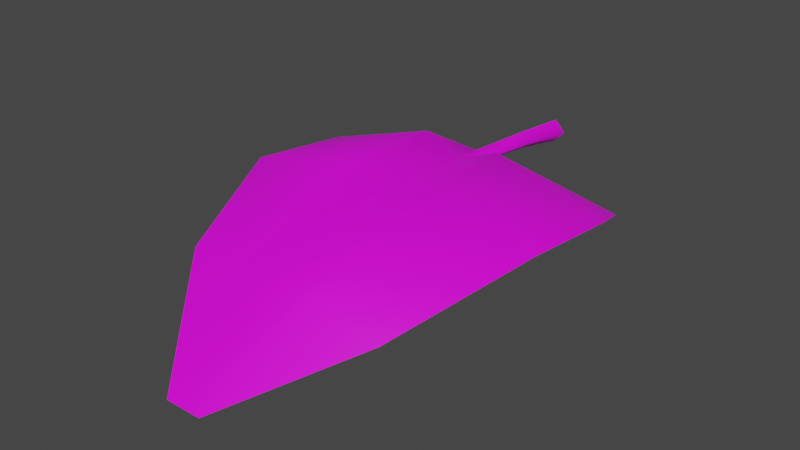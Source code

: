 # Source: FE_leaves_palm_01a_19-9.blend  (saved by Blender 3.0.42; exported with 4.5.12 LTS)
import bpy
from mathutils import Matrix  # noqa: F401  (used for matrix-valued properties, if any)

bpy.ops.wm.read_factory_settings(use_empty=True)
scene = bpy.context.scene
scene.name = 'Scene'

# ---- collections
col_collection = bpy.data.collections.new('Collection'); scene.collection.children.link(col_collection)

# ---- images (referenced by path relative to the original .blend; pixels are not part of the script)
import os
ASSET_DIR = os.environ.get("B2B_ASSET_DIR", "")  # directory of the original .blend (textures are referenced by path, not embedded)
HERE = os.path.dirname(os.path.abspath(__file__))  # packed textures are extracted next to this script under _unpacked/

def load_image(name, relpath, width, height, colorspace="sRGB"):
    """Load a texture the original file referenced (path relative to the .blend, or extracted next to this script)."""
    p = next((c for c in (os.path.join(HERE, relpath), os.path.join(ASSET_DIR, relpath)) if relpath and os.path.exists(c)), "")
    if p:
        img = bpy.data.images.load(p, check_existing=True)
        img.name = name
    else:  # same state as the original file: an image datablock whose file is absent (Cycles renders it pink)
        img = bpy.data.images.new(name, width, height)
        img.source = "FILE"
        img.filepath = "//" + (relpath or name)
    img.colorspace_settings.name = colorspace
    return img
img_fe_leaves_palm_01__tintmask_rw4_dds_001 = load_image('FE_leaves_palm_01__tintMask.rw4.dds.001', 'FE_leaves_palm_01__tintMask.rw4.dds', 1024, 1024, 'sRGB')

# ---- materials (node trees are filled in below, after node groups)
mat_material_002 = bpy.data.materials.new('Material.002')
mat_material_002.use_transparent_shadow = False

# ---- material node trees
mat_material_002.use_nodes = True; mat_material_002.node_tree.nodes.clear()
_N = mat_material_002.node_tree.nodes; _L = mat_material_002.node_tree.links
n0 = _N.new('ShaderNodeBsdfPrincipled'); n0.name = 'Principled BSDF'; n0.location = (10, 300)
n0.distribution = 'GGX'
n0.subsurface_method = 'RANDOM_WALK_SKIN'
n0.inputs[3].default_value = 1.45
n0.inputs[27].default_value = (0.0, 0.0, 0.0, 1.0)
n0.inputs[28].default_value = 1.0
n1 = _N.new('ShaderNodeOutputMaterial'); n1.name = 'Material Output'; n1.location = (300, 300)
n2 = _N.new('ShaderNodeTexImage'); n2.name = 'Image Texture'; n2.location = (-280, 275)
n2.image = img_fe_leaves_palm_01__tintmask_rw4_dds_001
n3 = _N.new('ShaderNodeTexImage'); n3.name = 'Image Texture.001'; n3.location = (-280, 275)
n3.image = img_fe_leaves_palm_01__tintmask_rw4_dds_001
_L.new(n0.outputs[0], n1.inputs[0])
_L.new(n3.outputs[0], n0.inputs[0])
n1.is_active_output = True

# ---- world
world_world = bpy.data.worlds.new('World'); scene.world = world_world
world_world.use_nodes = True; world_world.node_tree.nodes.clear()
_N = world_world.node_tree.nodes; _L = world_world.node_tree.links
n0 = _N.new('ShaderNodeOutputWorld'); n0.name = 'World Output'; n0.location = (300, 300)
n1 = _N.new('ShaderNodeBackground'); n1.name = 'Background'; n1.location = (10, 300)
n1.inputs[0].default_value = (0.05088, 0.05088, 0.05088, 1.0)
_L.new(n1.outputs[0], n0.inputs[0])
n0.is_active_output = True
world_world.color = (0.05088, 0.05088, 0.05088)
world_world.use_sun_shadow = False
world_world.sun_shadow_jitter_overblur = 0.0

# ---- meshes
me_fe_starter3_sp1_gmdl_001 = bpy.data.meshes.new('FE_starter3_Sp1.gmdl.001')
me_fe_starter3_sp1_gmdl_001.from_pydata([(-0.6367, -0.4139, -0.05035), (-0.1792, -0.6708, 0.1812), (-0.7221, -0.6743, 0.03263), (-0.05028, -0.4566, 0.07418), (0.006814, -0.677, 0.1148), (-0.004868, -0.4536, 0.03686), (0.03667, -0.4567, 0.07282), (0.6586, -0.4125, -0.04566), (0.1974, -0.6707, 0.18), (0.7396, -0.6675, 0.04375), (-0.1803, -1.174, 0.1982), (-0.727, -1.177, 0.09269), (0.005859, -1.179, 0.1066), (0.1991, -1.173, 0.1967), (0.7457, -1.181, 0.1046), (-0.173, -1.789, -0.00524), (-0.4815, -1.785, -0.02705), (0.003302, -1.79, 0.01217), (0.1916, -1.788, -0.006096), (0.499, -1.788, -0.09341), (-0.07946, -2.299, -0.3057), (0.004398, -2.299, -0.3057), (0.0934, -2.298, -0.3062), (-0.07946, -2.299, -0.3057), (-0.173, -1.803, 0.007677), (-0.4815, -1.785, -0.02705), (0.004398, -2.299, -0.3057), (0.003334, -1.805, 0.01611), (0.004398, -2.299, -0.3057), (0.0934, -2.298, -0.3062), (0.1916, -1.802, 0.006282), (0.499, -1.788, -0.09341), (-0.1803, -1.181, 0.2206), (-0.727, -1.177, 0.09269), (-0.002954, -1.191, 0.1477), (0.1991, -1.18, 0.2183), (0.7457, -1.181, 0.1046), (-0.1792, -0.6676, 0.2045), (-0.7221, -0.6743, 0.03263), (-0.0067, -0.6789, 0.1264), (0.1974, -0.6676, 0.2024), (0.7396, -0.6675, 0.04375), (-0.6367, -0.4139, -0.05035), (-0.05028, -0.4566, 0.07418), (-0.003705, -0.4586, 0.1095), (-0.05028, -0.4566, 0.07418), (0.6586, -0.4125, -0.04566), (0.03667, -0.4567, 0.07282), (-0.001471, -0.1637, 0.08831), (-0.05226, -0.1637, 0.04724), (-0.001471, -0.1637, 0.005266), (0.04373, -0.1637, 0.04655), (-0.001471, -0.1637, 0.08831), (-0.001471, -0.1637, 0.005266), (-0.001332, 0.1282, 0.05949), (-0.05971, 0.1281, 0.004192), (-0.001332, 0.1282, -0.05121), (0.05063, 0.1282, 0.004098), (-0.001332, 0.1282, 0.05949), (-0.001332, 0.1282, -0.05121), (-0.004868, -0.4536, 0.03686), (0.03667, -0.4567, 0.07282), (-0.004868, -0.4536, 0.03686)], [], [(0, 1, 2), (1, 0, 4), (0, 3, 4), (3, 5, 4), (5, 6, 4), (8, 4, 7), (6, 7, 4), (7, 9, 8), (10, 11, 1), (1, 11, 2), (4, 12, 1), (12, 10, 1), (8, 13, 4), (13, 12, 4), (9, 14, 8), (14, 13, 8), (10, 15, 11), (15, 16, 11), (17, 15, 12), (12, 15, 10), (18, 17, 13), (13, 17, 12), (19, 18, 14), (14, 18, 13), (16, 15, 20), (17, 21, 15), (15, 21, 20), (17, 18, 21), (18, 22, 21), (18, 19, 22), (23, 24, 25), (27, 24, 26), (23, 26, 24), (29, 30, 28), (28, 30, 27), (29, 31, 30), (32, 33, 24), (24, 33, 25), (27, 34, 24), (34, 32, 24), (30, 35, 27), (35, 34, 27), (35, 30, 36), (36, 30, 31), (32, 37, 33), (37, 38, 33), (34, 39, 32), (39, 37, 32), (40, 39, 35), (35, 39, 34), (41, 40, 36), (40, 35, 36), (38, 37, 42), (39, 43, 37), (37, 43, 42), (39, 40, 47), (40, 46, 47), (40, 41, 46), (48, 54, 49), (49, 54, 55), (56, 50, 55), (50, 49, 55), (57, 58, 51), (52, 51, 58), (51, 53, 57), (53, 59, 57), (48, 49, 45, 44), (51, 52, 44, 61), (49, 50, 60, 45), (53, 51, 61, 62), (44, 45, 39), (61, 44, 39)])
me_fe_starter3_sp1_gmdl_001.polygons.foreach_set('use_smooth', [True] * 72)
_uv = me_fe_starter3_sp1_gmdl_001.uv_layers.new(name='UVMap')
_uv.uv.foreach_set('vector', [0.5788, 0.114, 0.7211, 0.1782, 0.5445, 0.1781, 0.7211, 0.1782, 0.5788, 0.114, 0.7572, 0.1778, 0.5788, 0.114, 0.7433, 0.1183, 0.7572, 0.1778, 0.7433, 0.1183, 0.7599, 0.1186, 0.7572, 0.1778, 0.7599, 0.1186, 0.7753, 0.1183, 0.7572, 0.1778, 0.7921, 0.1781, 0.7572, 0.1778, 0.9335, 0.114, 0.7753, 0.1183, 0.9335, 0.114, 0.7572, 0.1778, 0.9335, 0.114, 0.9719, 0.1781, 0.7921, 0.1781, 0.7209, 0.3577, 0.5379, 0.3577, 0.7211, 0.1782, 0.7211, 0.1782, 0.5379, 0.3577, 0.5445, 0.1781, 0.7572, 0.1778, 0.7567, 0.3577, 0.7211, 0.1782, 0.7567, 0.3577, 0.7209, 0.3577, 0.7211, 0.1782, 0.7921, 0.1781, 0.7921, 0.3577, 0.7572, 0.1778, 0.7921, 0.3577, 0.7567, 0.3577, 0.7572, 0.1778, 0.9719, 0.1781, 0.9785, 0.3577, 0.7921, 0.1781, 0.9785, 0.3577, 0.7921, 0.3577, 0.7921, 0.1781, 0.7209, 0.3577, 0.7235, 0.583, 0.5379, 0.3577, 0.7235, 0.583, 0.6407, 0.583, 0.5379, 0.3577, 0.7567, 0.583, 0.7235, 0.583, 0.7567, 0.3577, 0.7567, 0.3577, 0.7235, 0.583, 0.7209, 0.3577, 0.7914, 0.583, 0.7567, 0.583, 0.7921, 0.3577, 0.7921, 0.3577, 0.7567, 0.583, 0.7567, 0.3577, 0.8757, 0.583, 0.7914, 0.583, 0.9785, 0.3577, 0.9785, 0.3577, 0.7914, 0.583, 0.7921, 0.3577, 0.6407, 0.583, 0.7235, 0.583, 0.7363, 0.7093, 0.7567, 0.583, 0.7567, 0.7093, 0.7235, 0.583, 0.7235, 0.583, 0.7567, 0.7093, 0.7363, 0.7093, 0.7567, 0.583, 0.7914, 0.583, 0.7567, 0.7093, 0.7914, 0.583, 0.7801, 0.7093, 0.7567, 0.7093, 0.7914, 0.583, 0.8757, 0.583, 0.7801, 0.7093, 0.3406, 0.07107, 0.3559, 0.2287, 0.4599, 0.2287, 0.3151, 0.2287, 0.3559, 0.2287, 0.3151, 0.07107, 0.3406, 0.07107, 0.3151, 0.07107, 0.3559, 0.2287, 0.286, 0.07107, 0.2726, 0.2287, 0.3151, 0.07107, 0.3151, 0.07107, 0.2726, 0.2287, 0.3151, 0.2287, 0.286, 0.07107, 0.1667, 0.2287, 0.2726, 0.2287, 0.359, 0.5097, 0.5881, 0.5097, 0.3559, 0.2287, 0.3559, 0.2287, 0.5881, 0.5097, 0.4599, 0.2287, 0.3151, 0.2287, 0.3151, 0.5097, 0.3559, 0.2287, 0.3151, 0.5097, 0.359, 0.5097, 0.3559, 0.2287, 0.2726, 0.2287, 0.2717, 0.5097, 0.3151, 0.2287, 0.2717, 0.5097, 0.3151, 0.5096, 0.3151, 0.2287, 0.2717, 0.5097, 0.2726, 0.2287, 0.0385, 0.5097, 0.0385, 0.5097, 0.2726, 0.2287, 0.1667, 0.2287, 0.359, 0.5097, 0.3589, 0.7337, 0.5881, 0.5097, 0.3589, 0.7337, 0.5799, 0.7338, 0.5881, 0.5097, 0.3151, 0.5097, 0.3146, 0.734, 0.359, 0.5097, 0.3146, 0.734, 0.3589, 0.7337, 0.359, 0.5097, 0.2717, 0.7338, 0.3146, 0.7341, 0.2717, 0.5097, 0.2717, 0.5097, 0.3146, 0.7341, 0.3151, 0.5096, 0.04668, 0.7338, 0.2717, 0.7338, 0.0385, 0.5097, 0.2717, 0.7338, 0.2717, 0.5097, 0.0385, 0.5097, 0.5799, 0.7338, 0.3589, 0.7337, 0.5371, 0.8138, 0.3146, 0.734, 0.3318, 0.8084, 0.3589, 0.7337, 0.3589, 0.7337, 0.3318, 0.8084, 0.5371, 0.8138, 0.3146, 0.7341, 0.2717, 0.7338, 0.292, 0.8084, 0.2717, 0.7338, 0.09464, 0.8138, 0.292, 0.8084, 0.2717, 0.7338, 0.04668, 0.7338, 0.09464, 0.8138, 0.3111, 0.808, 0.3151, 0.9104, 0.3318, 0.8084, 0.3318, 0.8084, 0.3151, 0.9104, 0.3349, 0.91, 0.7567, 0.03652, 0.7599, 0.1186, 0.7409, 0.03679, 0.7599, 0.1186, 0.7433, 0.1183, 0.7409, 0.03679, 0.2958, 0.9103, 0.3151, 0.9104, 0.292, 0.8084, 0.3111, 0.808, 0.292, 0.8084, 0.3151, 0.9104, 0.7753, 0.1183, 0.7599, 0.1186, 0.7722, 0.03655, 0.7599, 0.1186, 0.7567, 0.03652, 0.7722, 0.03655, 0.3111, 0.808, 0.3318, 0.8084, 0.3318, 0.8084, 0.3111, 0.808, 0.292, 0.8084, 0.3111, 0.808, 0.3111, 0.808, 0.292, 0.8084, 0.7433, 0.1183, 0.7599, 0.1186, 0.7599, 0.1186, 0.7433, 0.1183, 0.7599, 0.1186, 0.7753, 0.1183, 0.7753, 0.1183, 0.7599, 0.1186, 0.3111, 0.808, 0.292, 0.8084, 0.3146, 0.7341, 0.3318, 0.8084, 0.3111, 0.808, 0.3146, 0.7341])
me_fe_starter3_sp1_gmdl_001.materials.append(mat_material_002)
me_fe_starter3_sp1_gmdl_001.use_remesh_fix_poles = True
me_fe_starter3_sp1_gmdl_001.use_remesh_preserve_attributes = False
me_fe_starter3_sp1_gmdl_001.use_paint_bone_selection = False
me_fe_starter3_sp1_gmdl_001.use_paint_mask_vertex = True
me_fe_starter3_sp1_gmdl_001.update()
arm_armature_002 = bpy.data.armatures.new('Armature.002')  # bones are not reproduced

# ---- objects
ob_fe_starter3_sp1_gmdl_001 = bpy.data.objects.new('FE_starter3_Sp1.gmdl.001', me_fe_starter3_sp1_gmdl_001)
ob_armature = bpy.data.objects.new('Armature', arm_armature_002)

# ---- transforms, parenting, visibility, modifiers, constraints
ob_fe_starter3_sp1_gmdl_001.parent = ob_armature
ob_fe_starter3_sp1_gmdl_001.location = (0.0, 0.0, 0.0)
_vg = ob_fe_starter3_sp1_gmdl_001.vertex_groups.new(name='Bone')
for _i, _w in zip([0, 1, 3, 4, 5, 6, 7, 8, 9, 10, 11, 12, 13, 14, 15, 16, 17, 18, 19, 20, 21, 22, 23, 24, 25, 26, 27, 28, 29, 30, 31, 32, 33, 34, 35, 36, 37, 38, 39, 41, 42, 43, 44, 45, 46, 47, 48, 49, 50, 51, 52, 53, 54, 55, 56, 57, 58, 59, 60, 61, 62], [0.0001302, 0.0001941, 0.0, 0.0, 0.0, 0.0, 0.0007627, 8.343e-06, 0.0003583, 0.0, 0.0004141, 0.0, 4.429e-05, 0.0002509, 0.0001777, 0.0004734, 0.0, 0.0, 0.0, 0.001306, 0.0, 0.001336, 0.007319, 0.0, 1.431e-05, 0.0, 1.514e-05, 0.0, 0.0, 0.0, 1.774e-06, 5.753e-06, 0.0001089, 0.0006689, 0.0005454, 0.0001993, 8.321e-05, 0.002134, 3.099e-05, 0.0008079, 3.197e-05, 1.514e-05, 2.325e-06, 1.514e-05, 6.379e-05, 0.0, 1.0, 1.0, 1.0, 1.0, 1.0, 1.0, 1.0, 1.0, 1.0, 1.0, 1.0, 1.0, 0.0, 0.0, 0.0]): _vg.add([_i], _w, 'REPLACE')
_vg = ob_fe_starter3_sp1_gmdl_001.vertex_groups.new(name='Bone.001')
for _i, _w in zip([0, 2, 3, 4, 5, 6, 7, 32, 33, 34, 35, 36, 39, 40, 42, 43, 44, 45, 46, 47, 60, 61, 62], [0.8749, 0.0, 1.0, 0.0, 1.0, 1.0, 0.8742, 0.0, 0.0, 0.0, 0.0, 0.0, 0.0, 0.0, 0.875, 1.0, 1.0, 1.0, 0.8749, 1.0, 1.0, 1.0, 1.0]): _vg.add([_i], _w, 'REPLACE')
_vg = ob_fe_starter3_sp1_gmdl_001.vertex_groups.new(name='Bone.002')
for _i, _w in zip([0, 1, 2, 4, 7, 8, 9, 10, 11, 13, 14, 37, 38, 39, 40, 41, 42, 46], [0.125, 0.965, 0.9304, 1.0, 0.125, 0.9653, 0.93, 0.0, 0.0, 0.0, 0.0, 0.9999, 0.9279, 1.0, 1.0, 0.9292, 0.125, 0.125]): _vg.add([_i], _w, 'REPLACE')
_vg = ob_fe_starter3_sp1_gmdl_001.vertex_groups.new(name='Bone.003')
for _i, _w in zip([1, 2, 8, 9, 10, 11, 12, 13, 14, 15, 16, 18, 19, 24, 25, 30, 31, 32, 33, 34, 35, 36, 37, 38, 39, 40, 41], [0.0348, 0.06962, 0.03467, 0.06968, 0.965, 0.9296, 1.0, 0.965, 0.9297, 0.0, 0.0, 0.0, 0.0, 0.0, 0.0, 0.0, 0.0, 0.9652, 0.9299, 0.9993, 0.9645, 0.9298, 0.0, 0.07, 0.0, 0.0, 0.06995]): _vg.add([_i], _w, 'REPLACE')
_vg = ob_fe_starter3_sp1_gmdl_001.vertex_groups.new(name='Bone.004')
for _i, _w in zip([0, 1, 2, 7, 8, 9, 10, 11, 13, 14, 15, 16, 17, 18, 19, 20, 22, 23, 24, 25, 27, 29, 30, 31, 32, 33, 34, 35, 36, 37, 38, 40, 41, 42, 46], [0.0, 0.0, 0.0, 0.0, 0.0, 0.0, 0.03496, 0.07, 0.035, 0.07, 0.9648, 0.9295, 1.0, 0.965, 0.93, 0.0, 0.0, 0.0, 0.965, 0.9341, 1.0, 0.0, 0.965, 0.93, 0.03477, 0.07, 0.0, 0.03496, 0.06998, 0.0, 0.0, 0.0, 0.0, 0.0, 0.0]): _vg.add([_i], _w, 'REPLACE')
_vg = ob_fe_starter3_sp1_gmdl_001.vertex_groups.new(name='Bone.005')
for _i, _w in zip([15, 16, 18, 19, 20, 21, 22, 23, 24, 25, 26, 28, 29, 30, 31], [0.035, 0.06999, 0.035, 0.07, 0.9987, 1.0, 0.9987, 0.9927, 0.035, 0.06589, 1.0, 1.0, 1.0, 0.035, 0.07]): _vg.add([_i], _w, 'REPLACE')
_m = ob_fe_starter3_sp1_gmdl_001.modifiers.new('Armature.001', 'ARMATURE')
_m.object = ob_armature
ob_armature.location = (0.0, 0.0, 0.0)

# ---- collection membership
col_collection.objects.link(ob_fe_starter3_sp1_gmdl_001)
col_collection.objects.link(ob_armature)

# ---- scene / render settings (as saved in the file)
scene.frame_start = 1; scene.frame_end = 250; scene.frame_set(15)
scene.render.engine = 'BLENDER_EEVEE_NEXT'
scene.cycles.sampling_pattern = 'TABULATED_SOBOL'
scene.cycles.use_light_tree = False
scene.view_settings.view_transform = 'Filmic'
bpy.context.view_layer.update()

# ---- added for rendering (the .blend has no active camera and no usable light): camera, sun
cam_auto = bpy.data.cameras.new('AutoCamera')
cam_auto.lens = 50.0
cam_auto.sensor_width = 36.0
cam_auto.clip_end = 1000.0
ob_auto_camera = bpy.data.objects.new('AutoCamera', cam_auto)
scene.collection.objects.link(ob_auto_camera)
ob_auto_camera.location = (2.68089, -4.29118, 2.09443)
ob_auto_camera.rotation_euler = (1.09748, -7.21219e-08, 0.694738)
scene.camera = ob_auto_camera
light_auto_sun = bpy.data.lights.new('AutoSun', 'SUN')
light_auto_sun.energy = 3.0
light_auto_sun.angle = 0.0523599
ob_auto_sun = bpy.data.objects.new('AutoSun', light_auto_sun)
scene.collection.objects.link(ob_auto_sun)
ob_auto_sun.rotation_euler = (0.872665, 0.174533, 0.523599)
bpy.context.view_layer.update()
